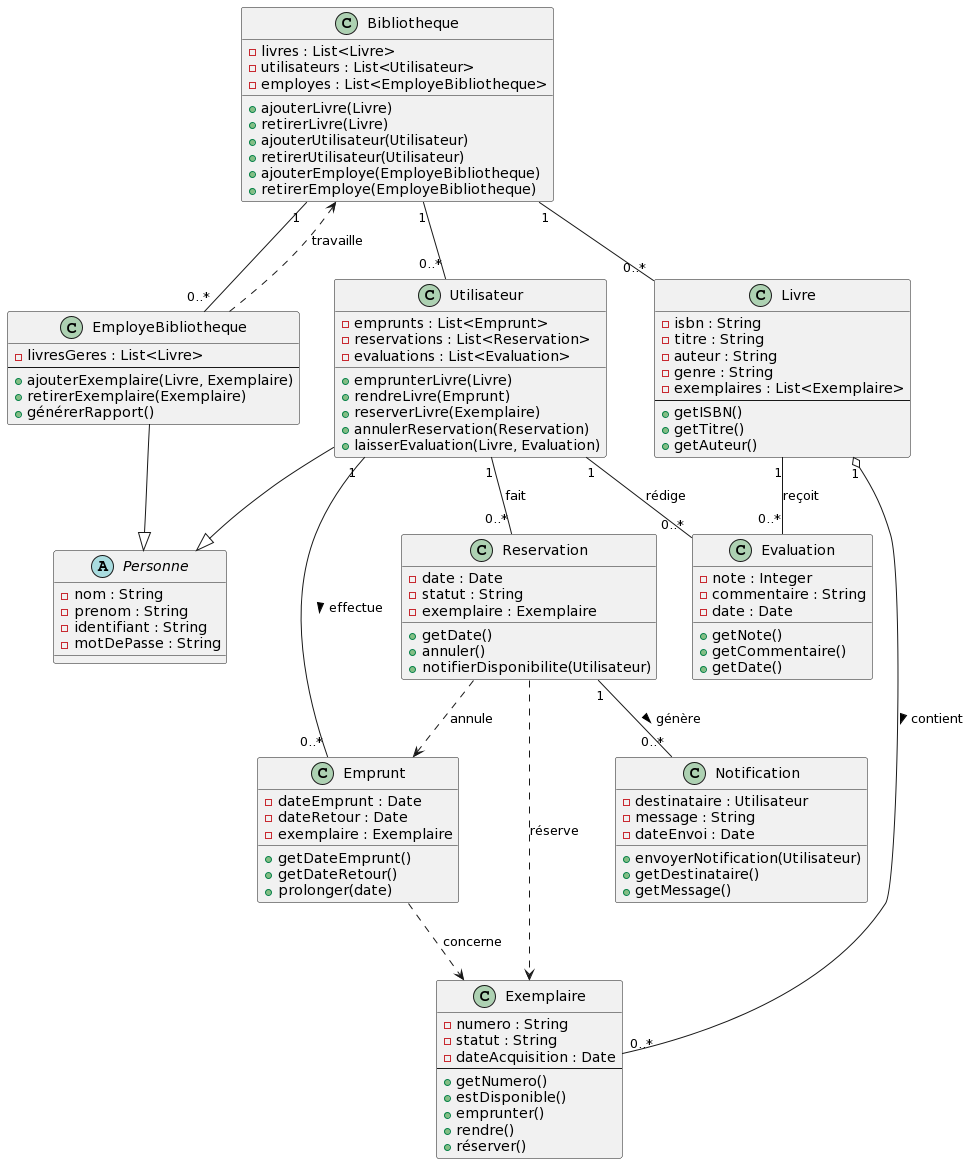

The diagram above was rendered by PlantUML. Its source (embedded in the PNG):
@startuml
abstract class Personne {
   - nom : String
  - prenom : String
  - identifiant : String
  - motDePasse : String
}

class Utilisateur {
  - emprunts : List<Emprunt>
  - reservations : List<Reservation> 
  - evaluations : List<Evaluation>
   
  + emprunterLivre(Livre)
  + rendreLivre(Emprunt)
  + reserverLivre(Exemplaire) 
  + annulerReservation(Reservation)
  + laisserEvaluation(Livre, Evaluation)
}

Utilisateur --|> Personne

class EmployeBibliotheque {
  - livresGeres : List<Livre>
  --
  + ajouterExemplaire(Livre, Exemplaire)
  + retirerExemplaire(Exemplaire)
  + générerRapport() 
}

EmployeBibliotheque --|> Personne

class Livre {
   - isbn : String
  - titre : String 
  - auteur : String
  - genre : String
  - exemplaires : List<Exemplaire> 
  --
  + getISBN()
  + getTitre()
  + getAuteur()
}

class Exemplaire {
    - numero : String
  - statut : String
  - dateAcquisition : Date
  --
  + getNumero()
  + estDisponible()
  + emprunter()
  + rendre()
  + réserver()
}

Livre "1" o-- "0..*" Exemplaire : contient >

class Bibliotheque {
  - livres : List<Livre>
  - utilisateurs : List<Utilisateur>
  - employes : List<EmployeBibliotheque>
  
  + ajouterLivre(Livre)
  + retirerLivre(Livre)
  + ajouterUtilisateur(Utilisateur)
  + retirerUtilisateur(Utilisateur)
  + ajouterEmploye(EmployeBibliotheque)
  + retirerEmploye(EmployeBibliotheque) 
}

Bibliotheque "1" -- "0..*" Livre
Bibliotheque "1" -- "0..*" Utilisateur 
Bibliotheque "1" -- "0..*" EmployeBibliotheque

class Emprunt {
  - dateEmprunt : Date
  - dateRetour : Date
  - exemplaire : Exemplaire

  + getDateEmprunt()
  + getDateRetour() 
  + prolonger(date)
}

Utilisateur "1" -- "0..*" Emprunt : effectue >
Emprunt ..> Exemplaire : concerne

class Reservation {
  - date : Date
  - statut : String
  - exemplaire : Exemplaire
 
  + getDate()
  + annuler()
  + notifierDisponibilite(Utilisateur)
}

Utilisateur "1" -- "0..*" Reservation : fait
Reservation ..> Exemplaire : réserve
Reservation ..> Emprunt : annule

class Evaluation {
  - note : Integer
  - commentaire : String
  - date : Date

  + getNote()
  + getCommentaire()
  + getDate()
}

Utilisateur "1" -- "0..*" Evaluation : rédige
Livre "1" -- "0..*" Evaluation : reçoit
  
class Notification {
  - destinataire : Utilisateur
  - message : String
  - dateEnvoi : Date

  + envoyerNotification(Utilisateur)
  + getDestinataire()
  + getMessage() 
}

Reservation "1" -- "0..*" Notification : génère >

EmployeBibliotheque ..> Bibliotheque : travaille
@enduml